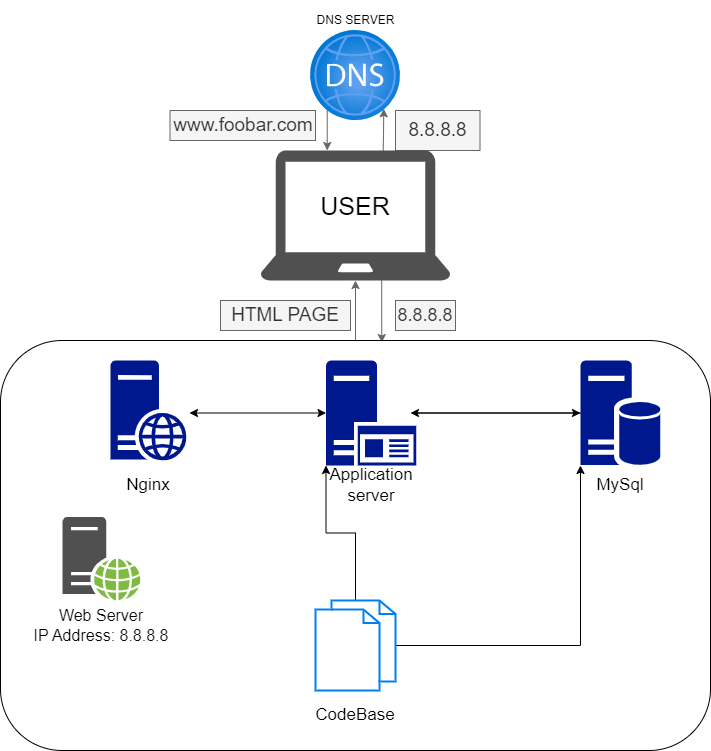

The diagram above was exported from draw.io. Its source (the exported page's mxGraphModel, read from the mxfile embedded in the PNG):
<mxGraphModel dx="808" dy="416" grid="1" gridSize="10" guides="1" tooltips="1" connect="1" arrows="1" fold="1" page="1" pageScale="1" pageWidth="850" pageHeight="1100" math="0" shadow="0">
  <root>
    <mxCell id="0" />
    <mxCell id="1" parent="0" />
    <mxCell id="YEjiqmmS_WtdfKyhsgAS-1" value="DNS SERVER" style="text;html=1;strokeColor=none;fillColor=none;align=center;verticalAlign=middle;whiteSpace=wrap;rounded=0;" parent="1" vertex="1">
      <mxGeometry x="378" width="95" height="40" as="geometry" />
    </mxCell>
    <mxCell id="YEjiqmmS_WtdfKyhsgAS-14" style="edgeStyle=orthogonalEdgeStyle;rounded=0;orthogonalLoop=1;jettySize=auto;html=1;exitX=0;exitY=1;exitDx=0;exitDy=0;fillColor=#f5f5f5;strokeColor=#666666;" parent="1" target="YEjiqmmS_WtdfKyhsgAS-29" edge="1">
      <mxGeometry relative="1" as="geometry">
        <mxPoint x="396.7157287525381" y="108.28427124746202" as="sourcePoint" />
        <mxPoint x="397.5000000000002" y="159.9999999999999" as="targetPoint" />
        <Array as="points">
          <mxPoint x="397" y="140" />
          <mxPoint x="397" y="140" />
        </Array>
      </mxGeometry>
    </mxCell>
    <mxCell id="YEjiqmmS_WtdfKyhsgAS-13" style="edgeStyle=orthogonalEdgeStyle;rounded=0;orthogonalLoop=1;jettySize=auto;html=1;exitX=0.75;exitY=0;exitDx=0;exitDy=0;entryX=1;entryY=1;entryDx=0;entryDy=0;fillColor=#f5f5f5;strokeColor=#666666;" parent="1" edge="1">
      <mxGeometry relative="1" as="geometry">
        <mxPoint x="452.5000000000002" y="159.9999999999999" as="sourcePoint" />
        <mxPoint x="453.2842712474617" y="108.2842712474619" as="targetPoint" />
      </mxGeometry>
    </mxCell>
    <mxCell id="YEjiqmmS_WtdfKyhsgAS-20" style="edgeStyle=orthogonalEdgeStyle;rounded=0;orthogonalLoop=1;jettySize=auto;html=1;exitX=0.638;exitY=0.995;exitDx=0;exitDy=0;entryX=0.537;entryY=0.005;entryDx=0;entryDy=0;entryPerimeter=0;exitPerimeter=0;fillColor=#f5f5f5;strokeColor=#666666;" parent="1" source="YEjiqmmS_WtdfKyhsgAS-29" target="YEjiqmmS_WtdfKyhsgAS-18" edge="1">
      <mxGeometry relative="1" as="geometry">
        <mxPoint x="452.5000000000002" y="280" as="sourcePoint" />
      </mxGeometry>
    </mxCell>
    <mxCell id="YEjiqmmS_WtdfKyhsgAS-15" value="&lt;font style=&quot;font-size: 18px;&quot;&gt;8.8.8.8&lt;/font&gt;" style="text;html=1;strokeColor=#666666;fillColor=#f5f5f5;align=center;verticalAlign=middle;whiteSpace=wrap;rounded=0;fontColor=#333333;" parent="1" vertex="1">
      <mxGeometry x="465" y="300" width="60" height="30" as="geometry" />
    </mxCell>
    <mxCell id="YEjiqmmS_WtdfKyhsgAS-16" value="&lt;font style=&quot;font-size: 19px;&quot;&gt;8.8.8.8&lt;/font&gt;" style="text;html=1;strokeColor=#666666;fillColor=#f5f5f5;align=center;verticalAlign=middle;whiteSpace=wrap;rounded=0;fontColor=#333333;" parent="1" vertex="1">
      <mxGeometry x="465" y="110" width="84.5" height="40" as="geometry" />
    </mxCell>
    <mxCell id="YEjiqmmS_WtdfKyhsgAS-17" value="&lt;font style=&quot;font-size: 19px;&quot;&gt;www.foobar.com&lt;/font&gt;" style="text;html=1;strokeColor=#666666;fillColor=#f5f5f5;align=center;verticalAlign=middle;whiteSpace=wrap;rounded=0;fontColor=#333333;" parent="1" vertex="1">
      <mxGeometry x="239.5" y="110" width="145.5" height="30" as="geometry" />
    </mxCell>
    <mxCell id="YEjiqmmS_WtdfKyhsgAS-23" style="edgeStyle=orthogonalEdgeStyle;rounded=0;orthogonalLoop=1;jettySize=auto;html=1;exitX=0.5;exitY=0;exitDx=0;exitDy=0;entryX=0.5;entryY=1;entryDx=0;entryDy=0;fillColor=#f5f5f5;strokeColor=#666666;" parent="1" source="YEjiqmmS_WtdfKyhsgAS-18" edge="1">
      <mxGeometry relative="1" as="geometry">
        <mxPoint x="425.0000000000002" y="280" as="targetPoint" />
      </mxGeometry>
    </mxCell>
    <mxCell id="YEjiqmmS_WtdfKyhsgAS-18" value="" style="rounded=1;whiteSpace=wrap;html=1;" parent="1" vertex="1">
      <mxGeometry x="70" y="340" width="710" height="410" as="geometry" />
    </mxCell>
    <mxCell id="YEjiqmmS_WtdfKyhsgAS-24" value="&lt;font style=&quot;font-size: 19px;&quot;&gt;HTML PAGE&lt;/font&gt;" style="text;html=1;strokeColor=#666666;fillColor=#f5f5f5;align=center;verticalAlign=middle;whiteSpace=wrap;rounded=0;fontColor=#333333;" parent="1" vertex="1">
      <mxGeometry x="290" y="300" width="130" height="30" as="geometry" />
    </mxCell>
    <mxCell id="YEjiqmmS_WtdfKyhsgAS-29" value="" style="sketch=0;pointerEvents=1;shadow=0;dashed=0;html=1;strokeColor=none;fillColor=#505050;labelPosition=center;verticalLabelPosition=bottom;verticalAlign=top;outlineConnect=0;align=center;shape=mxgraph.office.devices.laptop;" parent="1" vertex="1">
      <mxGeometry x="330" y="150" width="190" height="130" as="geometry" />
    </mxCell>
    <mxCell id="YEjiqmmS_WtdfKyhsgAS-30" value="&lt;font style=&quot;font-size: 25px;&quot;&gt;USER&lt;/font&gt;" style="text;html=1;strokeColor=none;fillColor=none;align=center;verticalAlign=middle;whiteSpace=wrap;rounded=0;" parent="1" vertex="1">
      <mxGeometry x="395" y="190" width="60" height="30" as="geometry" />
    </mxCell>
    <mxCell id="YEjiqmmS_WtdfKyhsgAS-45" style="edgeStyle=orthogonalEdgeStyle;rounded=0;orthogonalLoop=1;jettySize=auto;html=1;entryX=0;entryY=1;entryDx=0;entryDy=0;entryPerimeter=0;" parent="1" source="YEjiqmmS_WtdfKyhsgAS-31" target="YEjiqmmS_WtdfKyhsgAS-35" edge="1">
      <mxGeometry relative="1" as="geometry" />
    </mxCell>
    <mxCell id="YEjiqmmS_WtdfKyhsgAS-53" style="edgeStyle=orthogonalEdgeStyle;rounded=0;orthogonalLoop=1;jettySize=auto;html=1;entryX=0;entryY=1;entryDx=0;entryDy=0;entryPerimeter=0;" parent="1" source="YEjiqmmS_WtdfKyhsgAS-31" target="YEjiqmmS_WtdfKyhsgAS-34" edge="1">
      <mxGeometry relative="1" as="geometry" />
    </mxCell>
    <mxCell id="YEjiqmmS_WtdfKyhsgAS-31" value="" style="html=1;verticalLabelPosition=bottom;align=center;labelBackgroundColor=#ffffff;verticalAlign=top;strokeWidth=2;strokeColor=#0080F0;shadow=0;dashed=0;shape=mxgraph.ios7.icons.documents;" parent="1" vertex="1">
      <mxGeometry x="385" y="600" width="80" height="90" as="geometry" />
    </mxCell>
    <mxCell id="YEjiqmmS_WtdfKyhsgAS-32" value="" style="sketch=0;aspect=fixed;pointerEvents=1;shadow=0;dashed=0;html=1;strokeColor=none;labelPosition=center;verticalLabelPosition=bottom;verticalAlign=top;align=center;fillColor=#00188D;shape=mxgraph.mscae.enterprise.web_server" parent="1" vertex="1">
      <mxGeometry x="180" y="360" width="76" height="100" as="geometry" />
    </mxCell>
    <mxCell id="YEjiqmmS_WtdfKyhsgAS-46" style="edgeStyle=orthogonalEdgeStyle;rounded=0;orthogonalLoop=1;jettySize=auto;html=1;entryX=0;entryY=0.5;entryDx=0;entryDy=0;entryPerimeter=0;" parent="1" source="YEjiqmmS_WtdfKyhsgAS-34" target="YEjiqmmS_WtdfKyhsgAS-35" edge="1">
      <mxGeometry relative="1" as="geometry" />
    </mxCell>
    <mxCell id="YEjiqmmS_WtdfKyhsgAS-34" value="" style="sketch=0;aspect=fixed;pointerEvents=1;shadow=0;dashed=0;html=1;strokeColor=none;labelPosition=center;verticalLabelPosition=bottom;verticalAlign=top;align=center;fillColor=#00188D;shape=mxgraph.mscae.enterprise.application_server2" parent="1" vertex="1">
      <mxGeometry x="395.5" y="360" width="90.3" height="105" as="geometry" />
    </mxCell>
    <mxCell id="YEjiqmmS_WtdfKyhsgAS-47" style="edgeStyle=orthogonalEdgeStyle;rounded=0;orthogonalLoop=1;jettySize=auto;html=1;" parent="1" source="YEjiqmmS_WtdfKyhsgAS-35" edge="1">
      <mxGeometry relative="1" as="geometry">
        <mxPoint x="480" y="412.5" as="targetPoint" />
      </mxGeometry>
    </mxCell>
    <mxCell id="YEjiqmmS_WtdfKyhsgAS-35" value="" style="sketch=0;aspect=fixed;pointerEvents=1;shadow=0;dashed=0;html=1;strokeColor=none;labelPosition=center;verticalLabelPosition=bottom;verticalAlign=top;align=center;fillColor=#00188D;shape=mxgraph.mscae.enterprise.database_server" parent="1" vertex="1">
      <mxGeometry x="650" y="360" width="79.8" height="105" as="geometry" />
    </mxCell>
    <mxCell id="YEjiqmmS_WtdfKyhsgAS-36" value="" style="sketch=0;pointerEvents=1;shadow=0;dashed=0;html=1;strokeColor=none;fillColor=#505050;labelPosition=center;verticalLabelPosition=bottom;verticalAlign=top;outlineConnect=0;align=center;shape=mxgraph.office.servers.web_server_green;" parent="1" vertex="1">
      <mxGeometry x="132" y="516.5" width="78" height="83.5" as="geometry" />
    </mxCell>
    <mxCell id="YEjiqmmS_WtdfKyhsgAS-37" value="&lt;font style=&quot;font-size: 17px;&quot;&gt;Nginx&lt;/font&gt;" style="text;html=1;strokeColor=none;fillColor=none;align=center;verticalAlign=middle;whiteSpace=wrap;rounded=0;" parent="1" vertex="1">
      <mxGeometry x="188" y="470" width="60" height="30" as="geometry" />
    </mxCell>
    <mxCell id="YEjiqmmS_WtdfKyhsgAS-38" value="&lt;font style=&quot;font-size: 17px;&quot;&gt;Application server&lt;/font&gt;" style="text;html=1;strokeColor=none;fillColor=none;align=center;verticalAlign=middle;whiteSpace=wrap;rounded=0;" parent="1" vertex="1">
      <mxGeometry x="410.65" y="470" width="60" height="30" as="geometry" />
    </mxCell>
    <mxCell id="YEjiqmmS_WtdfKyhsgAS-39" value="&lt;font style=&quot;font-size: 17px;&quot;&gt;MySql&lt;/font&gt;" style="text;html=1;strokeColor=none;fillColor=none;align=center;verticalAlign=middle;whiteSpace=wrap;rounded=0;" parent="1" vertex="1">
      <mxGeometry x="659.9" y="470" width="60" height="30" as="geometry" />
    </mxCell>
    <mxCell id="YEjiqmmS_WtdfKyhsgAS-40" value="&lt;font style=&quot;font-size: 17px;&quot;&gt;CodeBase&lt;/font&gt;" style="text;html=1;strokeColor=none;fillColor=none;align=center;verticalAlign=middle;whiteSpace=wrap;rounded=0;" parent="1" vertex="1">
      <mxGeometry x="395" y="700" width="60" height="30" as="geometry" />
    </mxCell>
    <mxCell id="YEjiqmmS_WtdfKyhsgAS-41" value="&lt;font style=&quot;font-size: 16px;&quot;&gt;Web Server&lt;br&gt;IP Address: 8.8.8.8&lt;/font&gt;" style="text;html=1;strokeColor=none;fillColor=none;align=center;verticalAlign=middle;whiteSpace=wrap;rounded=0;" parent="1" vertex="1">
      <mxGeometry x="101" y="610" width="140" height="30" as="geometry" />
    </mxCell>
    <mxCell id="YEjiqmmS_WtdfKyhsgAS-42" value="" style="image;aspect=fixed;html=1;points=[];align=center;fontSize=12;image=img/lib/azure2/networking/DNS_Zones.svg;" parent="1" vertex="1">
      <mxGeometry x="380" y="30" width="90" height="90" as="geometry" />
    </mxCell>
    <mxCell id="YEjiqmmS_WtdfKyhsgAS-52" value="" style="endArrow=classic;startArrow=classic;html=1;rounded=0;entryX=0;entryY=0.5;entryDx=0;entryDy=0;entryPerimeter=0;exitX=1.039;exitY=0.525;exitDx=0;exitDy=0;exitPerimeter=0;" parent="1" source="YEjiqmmS_WtdfKyhsgAS-32" target="YEjiqmmS_WtdfKyhsgAS-34" edge="1">
      <mxGeometry width="50" height="50" relative="1" as="geometry">
        <mxPoint x="180" y="430" as="sourcePoint" />
        <mxPoint x="230" y="380" as="targetPoint" />
      </mxGeometry>
    </mxCell>
  </root>
</mxGraphModel>